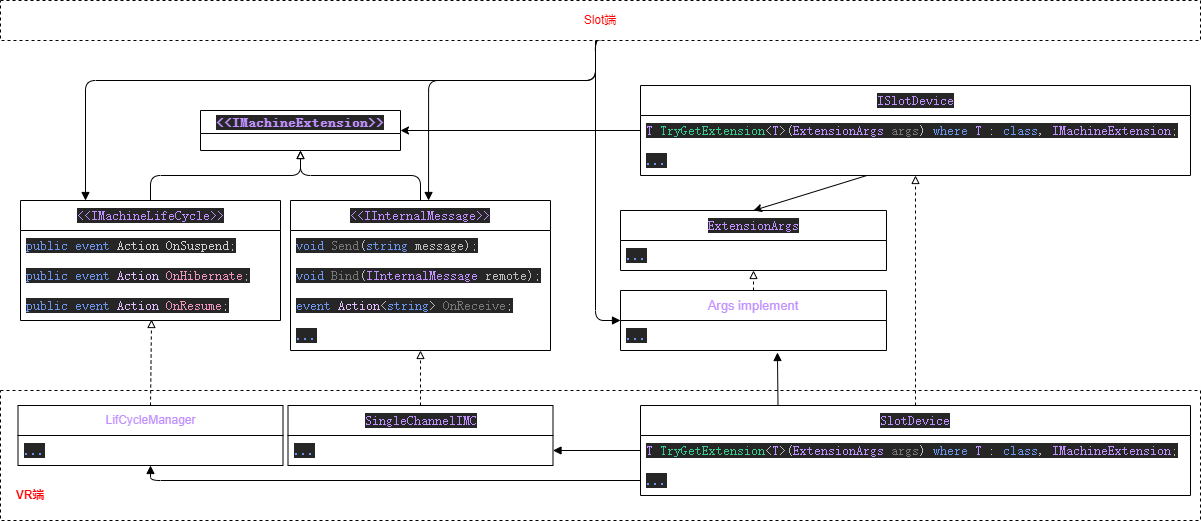

The diagram above was exported from draw.io. Its source (the exported page's mxGraphModel, read from the mxfile embedded in the PNG):
<mxGraphModel dx="717" dy="695" grid="1" gridSize="10" guides="1" tooltips="1" connect="1" arrows="1" fold="1" page="1" pageScale="1" pageWidth="827" pageHeight="1169" math="0" shadow="0">
  <root>
    <mxCell id="0" />
    <mxCell id="1" parent="0" />
    <mxCell id="2" value="&lt;div style=&quot;background-color: rgb(38, 38, 38); color: rgb(208, 208, 208); font-family: &amp;quot;JetBrains Mono&amp;quot;, monospace; font-size: 9.8pt;&quot;&gt;&lt;span style=&quot;color:#c191ff;&quot;&gt;&amp;lt;&amp;lt;IMachineExtension&amp;gt;&amp;gt;&lt;/span&gt;&lt;/div&gt;" style="swimlane;whiteSpace=wrap;html=1;" vertex="1" parent="1">
      <mxGeometry x="210" y="230" width="200" height="40" as="geometry" />
    </mxCell>
    <mxCell id="48" style="edgeStyle=orthogonalEdgeStyle;html=1;exitX=0.5;exitY=0;exitDx=0;exitDy=0;entryX=0.5;entryY=1;entryDx=0;entryDy=0;fontColor=#C191FF;endArrow=block;endFill=0;" edge="1" parent="1" source="39" target="2">
      <mxGeometry relative="1" as="geometry" />
    </mxCell>
    <mxCell id="39" value="&lt;div style=&quot;background-color: rgb(38, 38, 38); color: rgb(208, 208, 208); font-family: &amp;quot;JetBrains Mono&amp;quot;, monospace; font-size: 9.8pt;&quot;&gt;&lt;span style=&quot;color:#c191ff;&quot;&gt;&amp;lt;&amp;lt;IMachineLifeCycle&amp;gt;&amp;gt;&lt;/span&gt;&lt;/div&gt;" style="swimlane;fontStyle=0;childLayout=stackLayout;horizontal=1;startSize=30;horizontalStack=0;resizeParent=1;resizeParentMax=0;resizeLast=0;collapsible=1;marginBottom=0;whiteSpace=wrap;html=1;" vertex="1" parent="1">
      <mxGeometry x="30" y="320" width="260" height="120" as="geometry" />
    </mxCell>
    <mxCell id="40" value="&lt;div style=&quot;background-color: rgb(38, 38, 38); color: rgb(208, 208, 208); font-family: &amp;quot;JetBrains Mono&amp;quot;, monospace; font-size: 9.8pt;&quot;&gt;&lt;div style=&quot;font-size: 9.8pt;&quot;&gt;&lt;span style=&quot;color:#6c95eb;&quot;&gt;public event &lt;/span&gt;Action OnSuspend&lt;span style=&quot;color:#bdbdbd;&quot;&gt;;&lt;/span&gt;&lt;/div&gt;&lt;/div&gt;" style="text;strokeColor=none;fillColor=none;align=left;verticalAlign=middle;spacingLeft=4;spacingRight=4;overflow=hidden;points=[[0,0.5],[1,0.5]];portConstraint=eastwest;rotatable=0;whiteSpace=wrap;html=1;" vertex="1" parent="39">
      <mxGeometry y="30" width="260" height="30" as="geometry" />
    </mxCell>
    <mxCell id="41" value="&lt;div style=&quot;background-color: rgb(38, 38, 38); color: rgb(208, 208, 208); font-family: &amp;quot;JetBrains Mono&amp;quot;, monospace; font-size: 9.8pt;&quot;&gt;&lt;span style=&quot;color:#6c95eb;&quot;&gt;public event &lt;/span&gt;&lt;span style=&quot;color:#e1bfff;&quot;&gt;Action &lt;/span&gt;&lt;span style=&quot;color:#ed94c0;&quot;&gt;OnHibernate&lt;/span&gt;&lt;span style=&quot;color:#bdbdbd;&quot;&gt;;&lt;/span&gt;&lt;/div&gt;" style="text;strokeColor=none;fillColor=none;align=left;verticalAlign=middle;spacingLeft=4;spacingRight=4;overflow=hidden;points=[[0,0.5],[1,0.5]];portConstraint=eastwest;rotatable=0;whiteSpace=wrap;html=1;" vertex="1" parent="39">
      <mxGeometry y="60" width="260" height="30" as="geometry" />
    </mxCell>
    <mxCell id="42" value="&lt;div style=&quot;background-color: rgb(38, 38, 38); color: rgb(208, 208, 208); font-family: &amp;quot;JetBrains Mono&amp;quot;, monospace; font-size: 9.8pt;&quot;&gt;&lt;span style=&quot;color:#6c95eb;&quot;&gt;public event &lt;/span&gt;&lt;span style=&quot;color:#e1bfff;&quot;&gt;Action &lt;/span&gt;&lt;span style=&quot;color:#ed94c0;&quot;&gt;OnResume&lt;/span&gt;&lt;span style=&quot;color:#bdbdbd;&quot;&gt;;&lt;/span&gt;&lt;/div&gt;" style="text;strokeColor=none;fillColor=none;align=left;verticalAlign=middle;spacingLeft=4;spacingRight=4;overflow=hidden;points=[[0,0.5],[1,0.5]];portConstraint=eastwest;rotatable=0;whiteSpace=wrap;html=1;" vertex="1" parent="39">
      <mxGeometry y="90" width="260" height="30" as="geometry" />
    </mxCell>
    <mxCell id="49" style="edgeStyle=orthogonalEdgeStyle;html=1;exitX=0.5;exitY=0;exitDx=0;exitDy=0;fontColor=#C191FF;entryX=0.5;entryY=1;entryDx=0;entryDy=0;endArrow=block;endFill=0;" edge="1" parent="1" source="43" target="2">
      <mxGeometry relative="1" as="geometry">
        <mxPoint x="310" y="290" as="targetPoint" />
      </mxGeometry>
    </mxCell>
    <mxCell id="43" value="&lt;div style=&quot;background-color: rgb(38, 38, 38); font-family: &amp;quot;JetBrains Mono&amp;quot;, monospace; font-size: 9.8pt;&quot;&gt;&lt;font color=&quot;#c191ff&quot;&gt;&amp;lt;&amp;lt;&lt;span style=&quot;font-size: 9.8pt;&quot;&gt;IInternalMessage&lt;/span&gt;&lt;span style=&quot;font-size: 9.8pt;&quot;&gt;&amp;gt;&amp;gt;&lt;/span&gt;&lt;/font&gt;&lt;/div&gt;" style="swimlane;fontStyle=0;childLayout=stackLayout;horizontal=1;startSize=30;horizontalStack=0;resizeParent=1;resizeParentMax=0;resizeLast=0;collapsible=1;marginBottom=0;whiteSpace=wrap;html=1;" vertex="1" parent="1">
      <mxGeometry x="300" y="320" width="260" height="150" as="geometry" />
    </mxCell>
    <mxCell id="44" value="&lt;div style=&quot;background-color: rgb(38, 38, 38); color: rgb(208, 208, 208); font-family: &amp;quot;JetBrains Mono&amp;quot;, monospace; font-size: 9.8pt;&quot;&gt;&lt;div style=&quot;font-size: 9.8pt;&quot;&gt;&lt;div style=&quot;font-size: 9.8pt;&quot;&gt;&lt;span style=&quot;color:#6c95eb;&quot;&gt;void &lt;/span&gt;&lt;span style=&quot;color:#787878;&quot;&gt;Send&lt;/span&gt;&lt;span style=&quot;color:#bdbdbd;&quot;&gt;(&lt;/span&gt;&lt;span style=&quot;color:#6c95eb;&quot;&gt;string &lt;/span&gt;&lt;span style=&quot;color:#bdbdbd;&quot;&gt;message);&lt;/span&gt;&lt;/div&gt;&lt;/div&gt;&lt;/div&gt;" style="text;strokeColor=none;fillColor=none;align=left;verticalAlign=middle;spacingLeft=4;spacingRight=4;overflow=hidden;points=[[0,0.5],[1,0.5]];portConstraint=eastwest;rotatable=0;whiteSpace=wrap;html=1;" vertex="1" parent="43">
      <mxGeometry y="30" width="260" height="30" as="geometry" />
    </mxCell>
    <mxCell id="45" value="&lt;div style=&quot;background-color: rgb(38, 38, 38); color: rgb(208, 208, 208); font-family: &amp;quot;JetBrains Mono&amp;quot;, monospace; font-size: 9.8pt;&quot;&gt;&lt;div style=&quot;font-size: 9.8pt;&quot;&gt;&lt;span style=&quot;color:#6c95eb;&quot;&gt;void &lt;/span&gt;&lt;span style=&quot;color:#787878;&quot;&gt;Bind&lt;/span&gt;&lt;span style=&quot;color:#bdbdbd;&quot;&gt;(&lt;/span&gt;&lt;span style=&quot;color:#c191ff;&quot;&gt;IInternalMessage &lt;/span&gt;&lt;span style=&quot;color:#bdbdbd;&quot;&gt;remote);&lt;/span&gt;&lt;/div&gt;&lt;/div&gt;" style="text;strokeColor=none;fillColor=none;align=left;verticalAlign=middle;spacingLeft=4;spacingRight=4;overflow=hidden;points=[[0,0.5],[1,0.5]];portConstraint=eastwest;rotatable=0;whiteSpace=wrap;html=1;" vertex="1" parent="43">
      <mxGeometry y="60" width="260" height="30" as="geometry" />
    </mxCell>
    <mxCell id="46" value="&lt;div style=&quot;background-color: rgb(38, 38, 38); color: rgb(208, 208, 208); font-family: &amp;quot;JetBrains Mono&amp;quot;, monospace; font-size: 9.8pt;&quot;&gt;&lt;div style=&quot;font-size: 9.8pt;&quot;&gt;&lt;span style=&quot;color:#6c95eb;&quot;&gt;event &lt;/span&gt;&lt;span style=&quot;color:#e1bfff;&quot;&gt;Action&lt;/span&gt;&lt;span style=&quot;color:#bdbdbd;&quot;&gt;&amp;lt;&lt;/span&gt;&lt;span style=&quot;color:#6c95eb;&quot;&gt;string&lt;/span&gt;&lt;span style=&quot;color:#bdbdbd;&quot;&gt;&amp;gt; &lt;/span&gt;&lt;span style=&quot;color:#787878;&quot;&gt;OnReceive&lt;/span&gt;&lt;span style=&quot;color:#bdbdbd;&quot;&gt;;&lt;/span&gt;&lt;/div&gt;&lt;/div&gt;" style="text;strokeColor=none;fillColor=none;align=left;verticalAlign=middle;spacingLeft=4;spacingRight=4;overflow=hidden;points=[[0,0.5],[1,0.5]];portConstraint=eastwest;rotatable=0;whiteSpace=wrap;html=1;" vertex="1" parent="43">
      <mxGeometry y="90" width="260" height="30" as="geometry" />
    </mxCell>
    <mxCell id="47" value="&lt;div style=&quot;background-color: rgb(38, 38, 38); font-family: &amp;quot;JetBrains Mono&amp;quot;, monospace; font-size: 9.8pt;&quot;&gt;&lt;div style=&quot;font-size: 9.8pt;&quot;&gt;&lt;font color=&quot;#6c95eb&quot;&gt;...&lt;/font&gt;&lt;/div&gt;&lt;/div&gt;" style="text;strokeColor=none;fillColor=none;align=left;verticalAlign=middle;spacingLeft=4;spacingRight=4;overflow=hidden;points=[[0,0.5],[1,0.5]];portConstraint=eastwest;rotatable=0;whiteSpace=wrap;html=1;" vertex="1" parent="43">
      <mxGeometry y="120" width="260" height="30" as="geometry" />
    </mxCell>
    <mxCell id="55" value="" style="rounded=0;whiteSpace=wrap;html=1;fontColor=#C191FF;dashed=1;" vertex="1" parent="1">
      <mxGeometry x="10" y="510" width="1200" height="130" as="geometry" />
    </mxCell>
    <mxCell id="50" value="&lt;font color=&quot;#c191ff&quot;&gt;LifCycleManager&lt;/font&gt;" style="swimlane;fontStyle=0;childLayout=stackLayout;horizontal=1;startSize=30;horizontalStack=0;resizeParent=1;resizeParentMax=0;resizeLast=0;collapsible=1;marginBottom=0;whiteSpace=wrap;html=1;" vertex="1" parent="1">
      <mxGeometry x="27.5" y="525" width="265" height="60" as="geometry" />
    </mxCell>
    <mxCell id="54" style="html=1;exitX=0.5;exitY=0;exitDx=0;exitDy=0;entryX=0.504;entryY=0.967;entryDx=0;entryDy=0;entryPerimeter=0;fontColor=#C191FF;endArrow=block;endFill=0;dashed=1;" edge="1" parent="1" source="50" target="42">
      <mxGeometry relative="1" as="geometry" />
    </mxCell>
    <mxCell id="58" style="edgeStyle=none;html=1;exitX=0.5;exitY=0;exitDx=0;exitDy=0;dashed=1;fontColor=#C191FF;endArrow=block;endFill=0;" edge="1" parent="1" source="56" target="47">
      <mxGeometry relative="1" as="geometry" />
    </mxCell>
    <mxCell id="56" value="&lt;div style=&quot;background-color: rgb(38, 38, 38); font-family: &amp;quot;JetBrains Mono&amp;quot;, monospace; font-size: 9.8pt;&quot;&gt;&lt;font color=&quot;#c191ff&quot;&gt;SingleChannelIMC&lt;/font&gt;&lt;/div&gt;" style="swimlane;fontStyle=0;childLayout=stackLayout;horizontal=1;startSize=30;horizontalStack=0;resizeParent=1;resizeParentMax=0;resizeLast=0;collapsible=1;marginBottom=0;whiteSpace=wrap;html=1;" vertex="1" parent="1">
      <mxGeometry x="297.5" y="525" width="265" height="60" as="geometry" />
    </mxCell>
    <mxCell id="57" value="&lt;div style=&quot;background-color: rgb(38, 38, 38); font-family: &amp;quot;JetBrains Mono&amp;quot;, monospace; font-size: 9.8pt;&quot;&gt;&lt;font color=&quot;#6c95eb&quot;&gt;...&lt;/font&gt;&lt;/div&gt;" style="text;strokeColor=none;fillColor=none;align=left;verticalAlign=middle;spacingLeft=4;spacingRight=4;overflow=hidden;points=[[0,0.5],[1,0.5]];portConstraint=eastwest;rotatable=0;whiteSpace=wrap;html=1;" vertex="1" parent="56">
      <mxGeometry y="30" width="265" height="30" as="geometry" />
    </mxCell>
    <mxCell id="66" value="&lt;div style=&quot;background-color: rgb(38, 38, 38); font-family: &amp;quot;JetBrains Mono&amp;quot;, monospace; font-size: 9.8pt;&quot;&gt;&lt;div style=&quot;color: rgb(208, 208, 208); font-size: 9.8pt;&quot;&gt;&lt;span style=&quot;color:#c191ff;&quot;&gt;ISlotDevice&lt;/span&gt;&lt;/div&gt;&lt;/div&gt;" style="swimlane;fontStyle=0;childLayout=stackLayout;horizontal=1;startSize=30;horizontalStack=0;resizeParent=1;resizeParentMax=0;resizeLast=0;collapsible=1;marginBottom=0;whiteSpace=wrap;html=1;" vertex="1" parent="1">
      <mxGeometry x="650" y="205" width="550" height="90" as="geometry" />
    </mxCell>
    <mxCell id="69" value="&lt;div style=&quot;background-color: rgb(38, 38, 38); color: rgb(208, 208, 208); font-family: &amp;quot;JetBrains Mono&amp;quot;, monospace; font-size: 9.8pt;&quot;&gt;&lt;div style=&quot;font-size: 9.8pt;&quot;&gt;&lt;div style=&quot;font-size: 9.8pt;&quot;&gt;&lt;span style=&quot;color:#c191ff;&quot;&gt;T &lt;/span&gt;&lt;span style=&quot;color:#39cc8f;&quot;&gt;TryGetExtension&lt;/span&gt;&lt;span style=&quot;color:#bdbdbd;&quot;&gt;&amp;lt;&lt;/span&gt;&lt;span style=&quot;color:#c191ff;&quot;&gt;T&lt;/span&gt;&lt;span style=&quot;color:#bdbdbd;&quot;&gt;&amp;gt;(&lt;/span&gt;&lt;span style=&quot;color:#c191ff;&quot;&gt;ExtensionArgs &lt;/span&gt;&lt;span style=&quot;color:#787878;&quot;&gt;args&lt;/span&gt;&lt;span style=&quot;color:#bdbdbd;&quot;&gt;) &lt;/span&gt;&lt;span style=&quot;color:#6c95eb;&quot;&gt;where &lt;/span&gt;&lt;span style=&quot;color:#c191ff;&quot;&gt;T &lt;/span&gt;: &lt;span style=&quot;color:#6c95eb;&quot;&gt;class&lt;/span&gt;&lt;span style=&quot;color:#bdbdbd;&quot;&gt;, &lt;/span&gt;&lt;span style=&quot;color:#c191ff;&quot;&gt;IMachineExtension&lt;/span&gt;&lt;span style=&quot;color:#bdbdbd;&quot;&gt;;&lt;/span&gt;&lt;/div&gt;&lt;/div&gt;&lt;/div&gt;" style="text;strokeColor=none;fillColor=none;align=left;verticalAlign=middle;spacingLeft=4;spacingRight=4;overflow=hidden;points=[[0,0.5],[1,0.5]];portConstraint=eastwest;rotatable=0;whiteSpace=wrap;html=1;" vertex="1" parent="66">
      <mxGeometry y="30" width="550" height="30" as="geometry" />
    </mxCell>
    <mxCell id="70" value="&lt;div style=&quot;background-color: rgb(38, 38, 38); font-family: &amp;quot;JetBrains Mono&amp;quot;, monospace; font-size: 9.8pt;&quot;&gt;&lt;div style=&quot;font-size: 9.8pt;&quot;&gt;&lt;font color=&quot;#6c95eb&quot;&gt;...&lt;/font&gt;&lt;/div&gt;&lt;/div&gt;" style="text;strokeColor=none;fillColor=none;align=left;verticalAlign=middle;spacingLeft=4;spacingRight=4;overflow=hidden;points=[[0,0.5],[1,0.5]];portConstraint=eastwest;rotatable=0;whiteSpace=wrap;html=1;" vertex="1" parent="66">
      <mxGeometry y="60" width="550" height="30" as="geometry" />
    </mxCell>
    <mxCell id="71" style="edgeStyle=none;html=1;exitX=0;exitY=0.5;exitDx=0;exitDy=0;fontColor=#C191FF;endArrow=classic;endFill=1;" edge="1" parent="1" source="69" target="2">
      <mxGeometry relative="1" as="geometry" />
    </mxCell>
    <mxCell id="72" value="&lt;div style=&quot;background-color: rgb(38, 38, 38); font-family: &amp;quot;JetBrains Mono&amp;quot;, monospace; font-size: 9.8pt;&quot;&gt;&lt;div style=&quot;color: rgb(208, 208, 208); font-size: 9.8pt;&quot;&gt;&lt;span style=&quot;color: rgb(193, 145, 255); font-size: 13.0667px; text-align: left;&quot;&gt;ExtensionArgs&lt;/span&gt;&lt;br&gt;&lt;/div&gt;&lt;/div&gt;" style="swimlane;fontStyle=0;childLayout=stackLayout;horizontal=1;startSize=30;horizontalStack=0;resizeParent=1;resizeParentMax=0;resizeLast=0;collapsible=1;marginBottom=0;whiteSpace=wrap;html=1;" vertex="1" parent="1">
      <mxGeometry x="630" y="330" width="266" height="60" as="geometry" />
    </mxCell>
    <mxCell id="74" value="&lt;div style=&quot;background-color: rgb(38, 38, 38); font-family: &amp;quot;JetBrains Mono&amp;quot;, monospace; font-size: 9.8pt;&quot;&gt;&lt;div style=&quot;font-size: 9.8pt;&quot;&gt;&lt;font color=&quot;#6c95eb&quot;&gt;...&lt;/font&gt;&lt;/div&gt;&lt;/div&gt;" style="text;strokeColor=none;fillColor=none;align=left;verticalAlign=middle;spacingLeft=4;spacingRight=4;overflow=hidden;points=[[0,0.5],[1,0.5]];portConstraint=eastwest;rotatable=0;whiteSpace=wrap;html=1;" vertex="1" parent="72">
      <mxGeometry y="30" width="266" height="30" as="geometry" />
    </mxCell>
    <mxCell id="76" style="edgeStyle=none;html=1;entryX=0.5;entryY=0;entryDx=0;entryDy=0;fontColor=#C191FF;endArrow=classic;endFill=1;" edge="1" parent="1" source="70" target="72">
      <mxGeometry relative="1" as="geometry" />
    </mxCell>
    <mxCell id="77" value="&lt;font color=&quot;#c191ff&quot;&gt;&lt;span style=&quot;font-size: 13.0667px;&quot;&gt;Args implement&lt;/span&gt;&lt;/font&gt;" style="swimlane;fontStyle=0;childLayout=stackLayout;horizontal=1;startSize=30;horizontalStack=0;resizeParent=1;resizeParentMax=0;resizeLast=0;collapsible=1;marginBottom=0;whiteSpace=wrap;html=1;" vertex="1" parent="1">
      <mxGeometry x="630" y="410" width="266" height="60" as="geometry" />
    </mxCell>
    <mxCell id="78" value="&lt;div style=&quot;background-color: rgb(38, 38, 38); font-family: &amp;quot;JetBrains Mono&amp;quot;, monospace; font-size: 9.8pt;&quot;&gt;&lt;div style=&quot;font-size: 9.8pt;&quot;&gt;&lt;font color=&quot;#6c95eb&quot;&gt;...&lt;/font&gt;&lt;/div&gt;&lt;/div&gt;" style="text;strokeColor=none;fillColor=none;align=left;verticalAlign=middle;spacingLeft=4;spacingRight=4;overflow=hidden;points=[[0,0.5],[1,0.5]];portConstraint=eastwest;rotatable=0;whiteSpace=wrap;html=1;" vertex="1" parent="77">
      <mxGeometry y="30" width="266" height="30" as="geometry" />
    </mxCell>
    <mxCell id="84" style="edgeStyle=none;html=1;exitX=0.5;exitY=0;exitDx=0;exitDy=0;fontColor=#C191FF;endArrow=block;endFill=0;dashed=1;" edge="1" parent="1" source="81" target="70">
      <mxGeometry relative="1" as="geometry" />
    </mxCell>
    <mxCell id="94" style="html=1;exitX=0.25;exitY=0;exitDx=0;exitDy=0;fontColor=#FF0000;endArrow=block;endFill=1;entryX=0.59;entryY=1.067;entryDx=0;entryDy=0;entryPerimeter=0;" edge="1" parent="1" source="81" target="78">
      <mxGeometry relative="1" as="geometry">
        <mxPoint x="790" y="490" as="targetPoint" />
      </mxGeometry>
    </mxCell>
    <mxCell id="81" value="&lt;div style=&quot;background-color: rgb(38, 38, 38); font-family: &amp;quot;JetBrains Mono&amp;quot;, monospace; font-size: 9.8pt;&quot;&gt;&lt;div style=&quot;color: rgb(208, 208, 208); font-size: 9.8pt;&quot;&gt;&lt;span style=&quot;color:#c191ff;&quot;&gt;SlotDevice&lt;/span&gt;&lt;/div&gt;&lt;/div&gt;" style="swimlane;fontStyle=0;childLayout=stackLayout;horizontal=1;startSize=30;horizontalStack=0;resizeParent=1;resizeParentMax=0;resizeLast=0;collapsible=1;marginBottom=0;whiteSpace=wrap;html=1;" vertex="1" parent="1">
      <mxGeometry x="650" y="525" width="550" height="90" as="geometry" />
    </mxCell>
    <mxCell id="82" value="&lt;div style=&quot;background-color: rgb(38, 38, 38); color: rgb(208, 208, 208); font-family: &amp;quot;JetBrains Mono&amp;quot;, monospace; font-size: 9.8pt;&quot;&gt;&lt;div style=&quot;font-size: 9.8pt;&quot;&gt;&lt;div style=&quot;font-size: 9.8pt;&quot;&gt;&lt;span style=&quot;color:#c191ff;&quot;&gt;T &lt;/span&gt;&lt;span style=&quot;color:#39cc8f;&quot;&gt;TryGetExtension&lt;/span&gt;&lt;span style=&quot;color:#bdbdbd;&quot;&gt;&amp;lt;&lt;/span&gt;&lt;span style=&quot;color:#c191ff;&quot;&gt;T&lt;/span&gt;&lt;span style=&quot;color:#bdbdbd;&quot;&gt;&amp;gt;(&lt;/span&gt;&lt;span style=&quot;color:#c191ff;&quot;&gt;ExtensionArgs &lt;/span&gt;&lt;span style=&quot;color:#787878;&quot;&gt;args&lt;/span&gt;&lt;span style=&quot;color:#bdbdbd;&quot;&gt;) &lt;/span&gt;&lt;span style=&quot;color:#6c95eb;&quot;&gt;where &lt;/span&gt;&lt;span style=&quot;color:#c191ff;&quot;&gt;T &lt;/span&gt;: &lt;span style=&quot;color:#6c95eb;&quot;&gt;class&lt;/span&gt;&lt;span style=&quot;color:#bdbdbd;&quot;&gt;, &lt;/span&gt;&lt;span style=&quot;color:#c191ff;&quot;&gt;IMachineExtension&lt;/span&gt;&lt;span style=&quot;color:#bdbdbd;&quot;&gt;;&lt;/span&gt;&lt;/div&gt;&lt;/div&gt;&lt;/div&gt;" style="text;strokeColor=none;fillColor=none;align=left;verticalAlign=middle;spacingLeft=4;spacingRight=4;overflow=hidden;points=[[0,0.5],[1,0.5]];portConstraint=eastwest;rotatable=0;whiteSpace=wrap;html=1;" vertex="1" parent="81">
      <mxGeometry y="30" width="550" height="30" as="geometry" />
    </mxCell>
    <mxCell id="83" value="&lt;div style=&quot;background-color: rgb(38, 38, 38); font-family: &amp;quot;JetBrains Mono&amp;quot;, monospace; font-size: 9.8pt;&quot;&gt;&lt;div style=&quot;font-size: 9.8pt;&quot;&gt;&lt;font color=&quot;#6c95eb&quot;&gt;...&lt;/font&gt;&lt;/div&gt;&lt;/div&gt;" style="text;strokeColor=none;fillColor=none;align=left;verticalAlign=middle;spacingLeft=4;spacingRight=4;overflow=hidden;points=[[0,0.5],[1,0.5]];portConstraint=eastwest;rotatable=0;whiteSpace=wrap;html=1;" vertex="1" parent="81">
      <mxGeometry y="60" width="550" height="30" as="geometry" />
    </mxCell>
    <mxCell id="85" style="edgeStyle=none;html=1;exitX=0.5;exitY=0;exitDx=0;exitDy=0;fontColor=#C191FF;endArrow=block;endFill=0;dashed=1;" edge="1" parent="1" source="77" target="74">
      <mxGeometry relative="1" as="geometry">
        <mxPoint x="900" y="535" as="sourcePoint" />
        <mxPoint x="900" y="300" as="targetPoint" />
      </mxGeometry>
    </mxCell>
    <mxCell id="97" style="edgeStyle=orthogonalEdgeStyle;html=1;entryX=0.25;entryY=0;entryDx=0;entryDy=0;fontColor=#FF0000;endArrow=block;endFill=1;" edge="1" parent="1" target="39">
      <mxGeometry relative="1" as="geometry">
        <mxPoint x="605" y="160" as="sourcePoint" />
        <Array as="points">
          <mxPoint x="605" y="200" />
          <mxPoint x="95" y="200" />
        </Array>
      </mxGeometry>
    </mxCell>
    <mxCell id="98" style="edgeStyle=orthogonalEdgeStyle;html=1;exitX=0.5;exitY=1;exitDx=0;exitDy=0;fontColor=#FF0000;endArrow=block;endFill=1;entryX=0.531;entryY=0;entryDx=0;entryDy=0;entryPerimeter=0;" edge="1" parent="1" source="86" target="43">
      <mxGeometry relative="1" as="geometry">
        <mxPoint x="450" y="220" as="targetPoint" />
        <Array as="points">
          <mxPoint x="605" y="200" />
          <mxPoint x="438" y="200" />
        </Array>
      </mxGeometry>
    </mxCell>
    <mxCell id="99" style="edgeStyle=orthogonalEdgeStyle;html=1;exitX=0.5;exitY=1;exitDx=0;exitDy=0;entryX=0;entryY=0.5;entryDx=0;entryDy=0;fontColor=#FF0000;endArrow=block;endFill=1;" edge="1" parent="1" source="86" target="77">
      <mxGeometry relative="1" as="geometry">
        <Array as="points">
          <mxPoint x="605" y="440" />
        </Array>
      </mxGeometry>
    </mxCell>
    <mxCell id="86" value="&lt;font color=&quot;#ff0000&quot;&gt;Slot端&lt;/font&gt;" style="rounded=0;whiteSpace=wrap;html=1;fontColor=#C191FF;dashed=1;" vertex="1" parent="1">
      <mxGeometry x="10" y="120" width="1200" height="40" as="geometry" />
    </mxCell>
    <mxCell id="87" value="&lt;b&gt;VR端&lt;/b&gt;" style="text;html=1;strokeColor=none;fillColor=none;align=center;verticalAlign=middle;whiteSpace=wrap;rounded=0;dashed=1;fontColor=#FF0000;" vertex="1" parent="1">
      <mxGeometry x="10" y="600" width="60" height="30" as="geometry" />
    </mxCell>
    <mxCell id="92" style="edgeStyle=none;html=1;exitX=0;exitY=0.5;exitDx=0;exitDy=0;entryX=1;entryY=0.5;entryDx=0;entryDy=0;fontColor=#FF0000;endArrow=block;endFill=1;" edge="1" parent="1" source="82" target="57">
      <mxGeometry relative="1" as="geometry" />
    </mxCell>
    <mxCell id="53" value="&lt;div style=&quot;background-color: rgb(38, 38, 38); font-family: &amp;quot;JetBrains Mono&amp;quot;, monospace; font-size: 9.8pt;&quot;&gt;&lt;font color=&quot;#6c95eb&quot;&gt;...&lt;/font&gt;&lt;/div&gt;" style="text;strokeColor=none;fillColor=none;align=left;verticalAlign=middle;spacingLeft=4;spacingRight=4;overflow=hidden;points=[[0,0.5],[1,0.5]];portConstraint=eastwest;rotatable=0;whiteSpace=wrap;html=1;" vertex="1" parent="1">
      <mxGeometry x="27.5" y="555" width="265" height="30" as="geometry" />
    </mxCell>
    <mxCell id="93" style="edgeStyle=orthogonalEdgeStyle;html=1;exitX=0;exitY=0.5;exitDx=0;exitDy=0;fontColor=#FF0000;endArrow=block;endFill=1;entryX=0.5;entryY=1;entryDx=0;entryDy=0;" edge="1" parent="1" source="83" target="50">
      <mxGeometry relative="1" as="geometry">
        <mxPoint x="810" y="770" as="targetPoint" />
      </mxGeometry>
    </mxCell>
  </root>
</mxGraphModel>